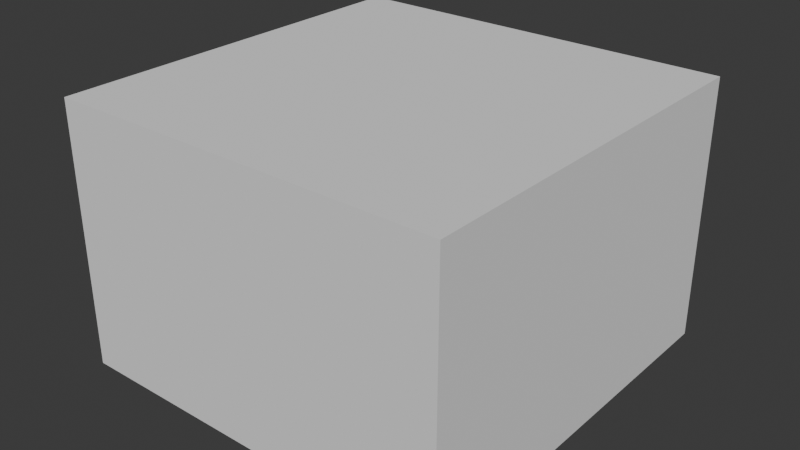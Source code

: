 # Source: wolf.blend  (saved by Blender 4.4.32; exported with 4.5.12 LTS)
import bpy
from mathutils import Matrix  # noqa: F401  (used for matrix-valued properties, if any)

bpy.ops.wm.read_factory_settings(use_empty=True)
scene = bpy.context.scene
scene.name = 'Scene'

# ---- collections
col_wolf = bpy.data.collections.new('wolf'); scene.collection.children.link(col_wolf)
col_wolf_001 = bpy.data.collections.new('wolf.001'); col_wolf.children.link(col_wolf_001)

# ---- images (referenced by path relative to the original .blend; pixels are not part of the script)
import os
ASSET_DIR = os.environ.get("B2B_ASSET_DIR", "")  # directory of the original .blend (textures are referenced by path, not embedded)
HERE = os.path.dirname(os.path.abspath(__file__))  # packed textures are extracted next to this script under _unpacked/

def load_image(name, relpath, width, height, colorspace="sRGB"):
    """Load a texture the original file referenced (path relative to the .blend, or extracted next to this script)."""
    p = next((c for c in (os.path.join(HERE, relpath), os.path.join(ASSET_DIR, relpath)) if relpath and os.path.exists(c)), "")
    if p:
        img = bpy.data.images.load(p, check_existing=True)
        img.name = name
    else:  # same state as the original file: an image datablock whose file is absent (Cycles renders it pink)
        img = bpy.data.images.new(name, width, height)
        img.source = "FILE"
        img.filepath = "//" + (relpath or name)
    img.colorspace_settings.name = colorspace
    return img
img_default_m_png = load_image('default_m.png', '', 1024, 1024, 'sRGB')
img_default_n_png = load_image('default_n.png', '', 1024, 1024, 'sRGB')
img_wolf_d_png = load_image('wolf_d.png', 'wolf_d.png', 1024, 1024, 'sRGB')

# ---- materials (node trees are filled in below, after node groups)
mat_wolf = bpy.data.materials.new('wolf')
mat_wolf.use_transparent_shadow = False
mat_wolf.preview_render_type = 'FLAT'

# ---- material node trees
mat_wolf.use_nodes = True; mat_wolf.node_tree.nodes.clear()
_N = mat_wolf.node_tree.nodes; _L = mat_wolf.node_tree.links
n0 = _N.new('ShaderNodeSeparateXYZ'); n0.name = 'Separate XYZ'; n0.location = (-214, -143)
n1 = _N.new('ShaderNodeOutputMaterial'); n1.name = 'Material Output'; n1.location = (408, 311)
n2 = _N.new('ShaderNodeNormalMap'); n2.name = 'Normal Map'; n2.location = (-187, 74)
n3 = _N.new('ShaderNodeTexImage'); n3.name = 'Image Texture.002'; n3.location = (-520, -263)
n3.label = 'textureMaterial'
n3.image = img_default_m_png
n4 = _N.new('ShaderNodeTexImage'); n4.name = 'Image Texture.001'; n4.location = (-507, 33)
n4.label = 'textureNormal'
n4.image = img_default_n_png
n5 = _N.new('ShaderNodeBsdfPrincipled'); n5.name = 'Principled BSDF'; n5.location = (103, 244)
n5.label = 'Principled BSDF'
n5.inputs[3].default_value = 1.45
n6 = _N.new('ShaderNodeTexImage'); n6.name = 'Image Texture'; n6.location = (-515, 362)
n6.label = 'textureBase'
n6.image = img_wolf_d_png
_L.new(n5.outputs[0], n1.inputs[0])
_L.new(n6.outputs[0], n5.inputs[0])
_L.new(n2.outputs[0], n5.inputs[5])
_L.new(n3.outputs[0], n0.inputs[0])
_L.new(n0.outputs[0], n5.inputs[2])
_L.new(n0.outputs[1], n5.inputs[1])
_L.new(n0.outputs[2], n5.inputs[27])
_L.new(n4.outputs[0], n2.inputs[1])
n1.is_active_output = True

# ---- world
world_world = bpy.data.worlds.new('World'); scene.world = world_world
world_world.use_nodes = True; world_world.node_tree.nodes.clear()
_N = world_world.node_tree.nodes; _L = world_world.node_tree.links
n0 = _N.new('ShaderNodeOutputWorld'); n0.name = 'World Output'; n0.location = (300, 300)
n1 = _N.new('ShaderNodeBackground'); n1.name = 'Background'; n1.location = (10, 300)
n1.inputs[0].default_value = (0.05088, 0.05088, 0.05088, 1.0)
_L.new(n1.outputs[0], n0.inputs[0])
n0.is_active_output = True
world_world.color = (0.05088, 0.05088, 0.05088)
world_world.use_sun_shadow = False
world_world.sun_shadow_jitter_overblur = 0.0

# ---- meshes
me_cube_003 = bpy.data.meshes.new('Cube.003')
me_cube_003.from_pydata([(-1.0, -1.0, -1.0), (-1.0, -1.0, 1.0), (-1.0, 1.0, -1.0), (-1.0, 1.0, 1.0), (1.0, -1.0, -1.0), (1.0, -1.0, 1.0), (1.0, 1.0, -1.0), (1.0, 1.0, 1.0)], [], [(0, 1, 3, 2), (2, 3, 7, 6), (6, 7, 5, 4), (4, 5, 1, 0), (2, 6, 4, 0), (7, 3, 1, 5)])
_uv = me_cube_003.uv_layers.new(name='UVMap')
_uv.uv.foreach_set('vector', [0.375, 0.0, 0.625, 0.0, 0.625, 0.25, 0.375, 0.25, 0.375, 0.25, 0.625, 0.25, 0.625, 0.5, 0.375, 0.5, 0.375, 0.5, 0.625, 0.5, 0.625, 0.75, 0.375, 0.75, 0.375, 0.75, 0.625, 0.75, 0.625, 1.0, 0.375, 1.0, 0.125, 0.5, 0.375, 0.5, 0.375, 0.75, 0.125, 0.75, 0.625, 0.5, 0.875, 0.5, 0.875, 0.75, 0.625, 0.75])
me_cube_003.update()
me_cube_001 = bpy.data.meshes.new('Cube.001')
me_cube_001.from_pydata([], [], [])
me_cube_001.materials.append(None)
me_cube_001.update()
arm_animalarmature = bpy.data.armatures.new('AnimalArmature')  # bones are not reproduced

# ---- objects
ob_collision = bpy.data.objects.new('COLLISION', me_cube_003)
ob_animalarmature = bpy.data.objects.new('AnimalArmature', arm_animalarmature)
ob_wolf = bpy.data.objects.new('Wolf', me_cube_001)

# ---- transforms, parenting, visibility, modifiers, constraints
ob_collision.location = (-1.192e-07, 0.038, 0.6634)
ob_collision.scale = (1.0, 1.0, 0.6685)
ob_collision.display_type = 'BOUNDS'
ob_collision.display_bounds_type = 'CYLINDER'
ob_animalarmature.location = (0.0, 0.0, 0.0)
ob_animalarmature.scale = (0.5, 0.5, 0.5)
ob_wolf.parent = ob_animalarmature
ob_wolf.location = (0.0, 0.0, 0.0)
ob_wolf.color = (0.8, 0.8, 0.8, 1.0)
ob_wolf.material_slots[0].link = 'OBJECT'; ob_wolf.material_slots[0].material = mat_wolf
_vg = ob_wolf.vertex_groups.new(name='Back')
_vg = ob_wolf.vertex_groups.new(name='Torso')
_vg = ob_wolf.vertex_groups.new(name='Torso2')
_vg = ob_wolf.vertex_groups.new(name='Torso3')
_vg = ob_wolf.vertex_groups.new(name='Neck1')
_vg = ob_wolf.vertex_groups.new(name='Neck2')
_vg = ob_wolf.vertex_groups.new(name='Neck3')
_vg = ob_wolf.vertex_groups.new(name='Head')
_vg = ob_wolf.vertex_groups.new(name='Ear1.L')
_vg = ob_wolf.vertex_groups.new(name='Ear2.L')
_vg = ob_wolf.vertex_groups.new(name='Ear3.L')
_vg = ob_wolf.vertex_groups.new(name='Ear4.L')
_vg = ob_wolf.vertex_groups.new(name='Ear1.R')
_vg = ob_wolf.vertex_groups.new(name='Ear2.R')
_vg = ob_wolf.vertex_groups.new(name='Ear3.R')
_vg = ob_wolf.vertex_groups.new(name='Ear4.R')
_vg = ob_wolf.vertex_groups.new(name='FrontShoulder.L')
_vg = ob_wolf.vertex_groups.new(name='FrontUpperLeg.L')
_vg = ob_wolf.vertex_groups.new(name='FrontLowerLeg.L')
_vg = ob_wolf.vertex_groups.new(name='FrontShoulder.R')
_vg = ob_wolf.vertex_groups.new(name='FrontUpperLeg.R')
_vg = ob_wolf.vertex_groups.new(name='FrontLowerLeg.R')
_vg = ob_wolf.vertex_groups.new(name='BackShoulder.L')
_vg = ob_wolf.vertex_groups.new(name='BackLeg.L')
_vg = ob_wolf.vertex_groups.new(name='BackUpperLeg.L')
_vg = ob_wolf.vertex_groups.new(name='BackLowerLeg.L')
_vg = ob_wolf.vertex_groups.new(name='BackShoulder.R')
_vg = ob_wolf.vertex_groups.new(name='BackLeg.R')
_vg = ob_wolf.vertex_groups.new(name='BackUpperLeg.R')
_vg = ob_wolf.vertex_groups.new(name='BackLowerLeg.R')
_vg = ob_wolf.vertex_groups.new(name='Tail1')
_vg = ob_wolf.vertex_groups.new(name='Tail2')
_vg = ob_wolf.vertex_groups.new(name='Tail3')
_vg = ob_wolf.vertex_groups.new(name='Tail4')
_vg = ob_wolf.vertex_groups.new(name='Tail5')
_vg = ob_wolf.vertex_groups.new(name='Tail6')
_vg = ob_wolf.vertex_groups.new(name='Tail7')
_vg = ob_wolf.vertex_groups.new(name='Tail8')
_vg = ob_wolf.vertex_groups.new(name='IKBackLeg.L')
_vg = ob_wolf.vertex_groups.new(name='FFB.L')
_vg = ob_wolf.vertex_groups.new(name='IKFrontLeg.L')
_vg = ob_wolf.vertex_groups.new(name='FF.L')
_vg = ob_wolf.vertex_groups.new(name='IKBackLeg.R')
_vg = ob_wolf.vertex_groups.new(name='FFB.R')
_vg = ob_wolf.vertex_groups.new(name='IKFrontLeg.R')
_vg = ob_wolf.vertex_groups.new(name='FF.R')
_m = ob_wolf.modifiers.new('AnimalArmature', 'ARMATURE')
_m.object = ob_animalarmature

# ---- collection membership
col_wolf.objects.link(ob_collision)
col_wolf_001.objects.link(ob_animalarmature)
col_wolf_001.objects.link(ob_wolf)

# ---- scene / render settings (as saved in the file)
scene.frame_start = 1; scene.frame_end = 250; scene.frame_set(1)
scene.render.engine = 'BLENDER_EEVEE_NEXT'
scene.cycles.sampling_pattern = 'TABULATED_SOBOL'
scene.eevee.ray_tracing_options.trace_max_roughness = 0.0
bpy.context.view_layer.update()

# ---- added for rendering (the .blend has no active camera and no usable light): camera, sun
cam_auto = bpy.data.cameras.new('AutoCamera')
cam_auto.lens = 50.0
cam_auto.sensor_width = 36.0
cam_auto.clip_end = 1000.0
ob_auto_camera = bpy.data.objects.new('AutoCamera', cam_auto)
scene.collection.objects.link(ob_auto_camera)
ob_auto_camera.location = (2.89457, -3.43548, 2.97904)
ob_auto_camera.rotation_euler = (1.09748, -7.21219e-08, 0.694738)
scene.camera = ob_auto_camera
light_auto_sun = bpy.data.lights.new('AutoSun', 'SUN')
light_auto_sun.energy = 3.0
light_auto_sun.angle = 0.0523599
ob_auto_sun = bpy.data.objects.new('AutoSun', light_auto_sun)
scene.collection.objects.link(ob_auto_sun)
ob_auto_sun.rotation_euler = (0.872665, 0.174533, 0.523599)
bpy.context.view_layer.update()
